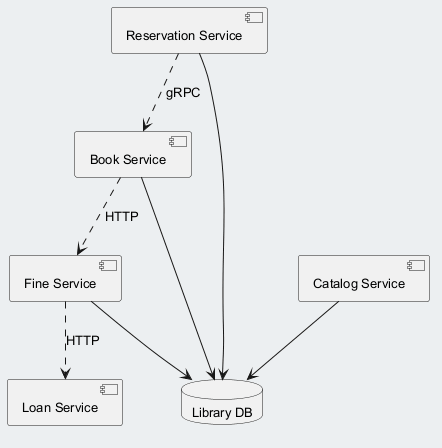

The diagram above was rendered by PlantUML. Its source (embedded in the PNG):
@startuml
skinparam backgroundColor #ECEFF1
skinparam classBackgroundColor #FFFFFF
skinparam classBorderColor #455A64
skinparam defaultFontSize 13
component "Book Service" as C_BookService
component "Reservation Service" as C_ReservationService
component "Catalog Service" as C_CatalogService
component "Loan Service" as C_LoanService
component "Fine Service" as C_FineService
database "Library DB" as DB_library
C_BookService --> DB_library
C_ReservationService --> DB_library
C_CatalogService --> DB_library
C_FineService --> DB_library
C_ReservationService ..> C_BookService : gRPC
C_BookService ..> C_FineService : HTTP
C_FineService ..> C_LoanService : HTTP
@enduml